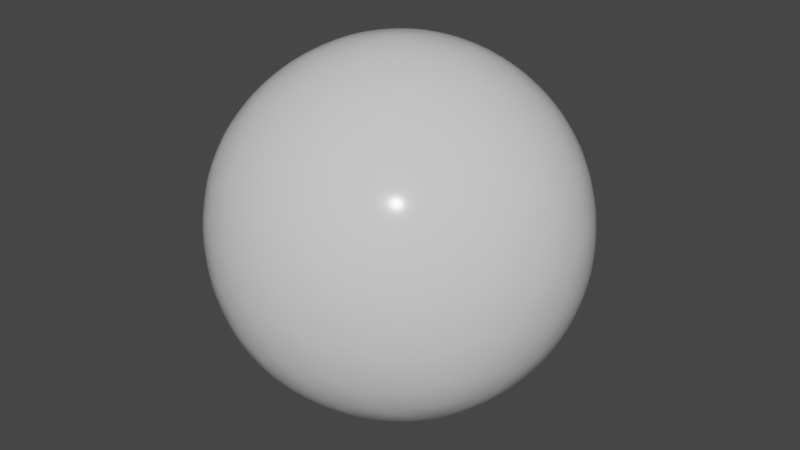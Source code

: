 # Source: BowlingBall.blend  (saved by Blender 2.80.75; exported with 4.5.12 LTS)
import bpy
from mathutils import Matrix  # noqa: F401  (used for matrix-valued properties, if any)

bpy.ops.wm.read_factory_settings(use_empty=True)
scene = bpy.context.scene
scene.name = 'Scene'

# ---- collections
col_collection = bpy.data.collections.new('Collection'); scene.collection.children.link(col_collection)

# ---- materials (node trees are filled in below, after node groups)
mat_material_001 = bpy.data.materials.new('Material.001')
mat_material_001.use_transparent_shadow = False

# ---- material node trees
mat_material_001.use_nodes = True; mat_material_001.node_tree.nodes.clear()
_N = mat_material_001.node_tree.nodes; _L = mat_material_001.node_tree.links
n0 = _N.new('ShaderNodeOutputMaterial'); n0.name = 'Material Output'; n0.location = (300, 300)
n1 = _N.new('ShaderNodeBsdfPrincipled'); n1.name = 'Principled BSDF'; n1.location = (10, 300)
n1.distribution = 'GGX'
n1.subsurface_method = 'BURLEY'
n1.inputs[2].default_value = 0.15
n1.inputs[3].default_value = 1.45
n1.inputs[27].default_value = (0.0, 0.0, 0.0, 1.0)
n1.inputs[28].default_value = 1.0
_L.new(n1.outputs[0], n0.inputs[0])
n0.is_active_output = True

# ---- world
world_world = bpy.data.worlds.new('World'); scene.world = world_world
world_world.use_nodes = True; world_world.node_tree.nodes.clear()
_N = world_world.node_tree.nodes; _L = world_world.node_tree.links
n0 = _N.new('ShaderNodeOutputWorld'); n0.name = 'World Output'; n0.location = (300, 300)
n1 = _N.new('ShaderNodeBackground'); n1.name = 'Background'; n1.location = (10, 300)
n1.inputs[0].default_value = (0.05088, 0.05088, 0.05088, 1.0)
_L.new(n1.outputs[0], n0.inputs[0])
n0.is_active_output = True
world_world.color = (0.05088, 0.05088, 0.05088)
world_world.use_sun_shadow = False
world_world.sun_shadow_jitter_overblur = 0.0

# ---- meshes
me_icosphere = bpy.data.meshes.new('Icosphere')
me_icosphere.from_pydata([(-9.994e-05, 0.0003076, -0.1048), (0.07416, -0.05354, -0.04563), (-0.02853, -0.08691, -0.04563), (-0.09761, 5.466e-05, -0.04876), (-0.03136, 0.09652, -0.05102), (0.07894, 0.05742, -0.04876), (0.02892, -0.08902, 0.04716), (-0.07897, -0.05731, 0.04883), (-0.08446, 0.06104, 0.05201), (0.03245, 0.09902, 0.05201), (0.09758, 5.469e-05, 0.04883), (7.486e-05, -0.0002304, 0.1136), (-0.02404, -0.07306, -0.06717), (-0.01687, -0.05106, -0.08732), (-0.008184, -0.02443, -0.1003), (0.02098, -0.01496, -0.1003), (0.04366, -0.03139, -0.08732), (0.06239, -0.04498, -0.06717), (0.05409, -0.06903, -0.0509), (0.02656, -0.08175, -0.05312), (-0.003183, -0.08764, -0.0509), (0.08706, 0.03182, -0.05373), (0.08939, 0.0002959, -0.05512), (0.0841, -0.0302, -0.0518), (0.02137, 0.01586, -0.1021), (0.04529, 0.03316, -0.09058), (0.06574, 0.04792, -0.07087), (-0.08135, 0.0001286, -0.07087), (-0.05613, 0.0002068, -0.09058), (-0.02662, 0.0002696, -0.1021), (-0.05028, -0.07387, -0.0518), (-0.07249, -0.0523, -0.05512), (-0.08914, -0.02543, -0.05373), (-0.02596, 0.0799, -0.07347), (-0.01774, 0.05461, -0.09278), (-0.00835, 0.0257, -0.1032), (-0.0917, 0.02634, -0.05545), (-0.07688, 0.05577, -0.05883), (-0.05461, 0.08077, -0.05686), (-0.003289, 0.09744, -0.05686), (0.02941, 0.09031, -0.05883), (0.05871, 0.07521, -0.05545), (0.1025, -0.01565, 0.02703), (0.09996, -0.03221, 0.0001922), (0.08907, -0.0455, -0.02577), (0.0939, 0.04838, -0.02737), (0.1038, 0.03377, 3.553e-05), (0.1044, 0.01616, 0.02744), (0.016, -0.09887, 0.02633), (-0.0001406, -0.1026, 0.0002811), (-0.01607, -0.09757, -0.02547), (0.07036, -0.06949, -0.02547), (0.06039, -0.08288, 0.0002811), (0.04517, -0.08939, 0.02633), (-0.09393, -0.04827, 0.02744), (-0.1038, -0.03366, 3.552e-05), (-0.1044, -0.01605, -0.02737), (-0.04531, -0.08916, -0.02577), (-0.06193, -0.08481, 0.0001923), (-0.07371, -0.0729, 0.02703), (-0.08029, 0.07936, 0.02911), (-0.06834, 0.09384, -0.0002598), (-0.05014, 0.09926, -0.02915), (-0.1063, 0.01634, -0.02796), (-0.1079, 0.03486, -0.0001401), (-0.09936, 0.05084, 0.0288), (0.0505, 0.09953, 0.0288), (0.06678, 0.09161, -0.0001401), (0.0764, 0.0757, -0.02796), (-0.01778, 0.1098, -0.02915), (0.0001299, 0.1161, -0.0002598), (0.01831, 0.1114, 0.02911), (0.08964, -0.02565, 0.05429), (0.07332, -0.05312, 0.0562), (0.05103, -0.07542, 0.05323), (0.003043, -0.09101, 0.05323), (-0.0281, -0.08607, 0.0562), (-0.05745, -0.07344, 0.05429), (-0.09031, -0.03288, 0.05578), (-0.09648, -0.0002156, 0.05953), (-0.09381, 0.03378, 0.05783), (-0.0626, 0.07994, 0.05895), (-0.03097, 0.09531, 0.06194), (0.003657, 0.1015, 0.05895), (0.05604, 0.08247, 0.05783), (0.07818, 0.05653, 0.05953), (0.09239, 0.02648, 0.05578), (0.008697, -0.02677, 0.108), (0.01771, -0.0545, 0.09285), (0.02479, -0.07629, 0.07032), (0.08315, -2.183e-05, 0.07255), (0.05879, -0.0001086, 0.095), (0.02843, -0.000183, 0.1092), (-0.02289, -0.01686, 0.1092), (-0.0475, -0.03464, 0.095), (-0.06726, -0.04889, 0.07255), (-0.02331, 0.01669, 0.1113), (-0.04941, 0.0356, 0.09883), (-0.0712, 0.0514, 0.07668), (0.009047, 0.0272, 0.1113), (0.01905, 0.05784, 0.09883), (0.02739, 0.08344, 0.07668), (0.04145, 0.02978, 0.1021), (0.07205, 0.02948, 0.08152), (0.05166, 0.06028, 0.08321), (-0.01602, 0.0493, 0.1043), (-0.05104, -0.0002665, 0.1021), (-0.07723, 0.0184, 0.08321), (-0.07562, -0.0185, 0.08152), (-0.01526, -0.04702, 0.0988), (-0.0395, -0.06408, 0.07899), (-0.005735, -0.07405, 0.07809), (0.03998, -0.02907, 0.0988), (0.04816, -0.05653, 0.07809), (0.06962, -0.02863, 0.07899), (0.09599, 0.04728, 0.03072), (0.09011, 0.06537, -5.422e-05), (0.07637, 0.07804, 0.03129), (-0.01614, 0.1117, 0.03228), (-0.05259, 0.09984, 0.03228), (-0.1077, 0.01825, 0.03129), (-0.1113, -8.349e-05, -5.415e-05), (-0.1054, -0.01817, 0.03072), (-0.04738, -0.0897, 0.0294), (-0.03221, -0.09837, 0.0002469), (-0.01456, -0.0991, 0.02912), (0.07003, -0.07162, 0.02912), (0.08388, -0.06065, 0.0002468), (0.09106, -0.04472, 0.0294), (0.03573, 0.1093, -0.0002119), (0.05051, 0.09579, -0.03129), (0.01589, 0.1085, -0.03177), (-0.09317, 0.06744, -0.0002119), (-0.0766, 0.07841, -0.03177), (-0.09716, 0.04781, -0.03129), (-0.08663, -0.06271, 0.0001201), (-0.09228, -0.04533, -0.02946), (-0.07054, -0.07196, -0.02882), (0.03159, -0.09722, 0.0002926), (0.01394, -0.09652, -0.02788), (0.04546, -0.08628, -0.02788), (0.1069, 0.0001848, 0.0001201), (0.09937, -0.01675, -0.02882), (0.1013, 0.01757, -0.02946), (0.03946, 0.06419, -0.07892), (0.01485, 0.04598, -0.09633), (0.005842, 0.076, -0.07997), (-0.0494, 0.05805, -0.07997), (-0.03904, 0.02847, -0.09633), (-0.06965, 0.02874, -0.07892), (-0.06758, -0.02754, -0.07636), (-0.03794, -0.02715, -0.0933), (-0.04656, -0.05421, -0.07489), (0.07086, 0.01744, -0.07636), (0.06953, -0.01649, -0.07489), (0.04665, 0.0003355, -0.0933), (0.005225, -0.06971, -0.0735), (0.01405, -0.04323, -0.09156), (0.03675, -0.05947, -0.0735), (0.002064, 0.04454, 0.04351), (-0.002351, 0.04786, 0.04025), (-0.008461, 0.04661, 0.04111), (-0.01025, 0.04212, 0.04514), (-0.005826, 0.0388, 0.04838), (0.0002645, 0.04006, 0.04752), (-0.02623, 0.04011, 0.04024), (-0.02785, 0.03482, 0.0435), (-0.02376, 0.03226, 0.04752), (-0.0181, 0.03482, 0.04838), (-0.01646, 0.0401, 0.04514), (-0.02055, 0.04269, 0.0411), (-0.01584, 0.059, -0.003344), (-0.02187, 0.05705, -0.003344), (-0.02489, 0.05631, 0.002031), (-0.02203, 0.05748, 0.00745), (-0.01596, 0.05945, 0.00745), (-0.01296, 0.06018, 0.002031), (-0.001468, 0.09132, 0.07338), (-0.002517, 0.08672, 0.07418), (-0.01726, 0.08805, 0.07558), (-0.01437, 0.08429, 0.07584), (-0.02195, 0.07655, 0.08614), (-0.01784, 0.07558, 0.08366), (-0.01045, 0.06787, 0.09437), (-0.009256, 0.06915, 0.08996), (0.00529, 0.07112, 0.09217), (0.002556, 0.07159, 0.08829), (0.006046, 0.08027, 0.0805), (0.00995, 0.08272, 0.08181), (-0.05667, 0.06108, 0.08181), (-0.05207, 0.06139, 0.0805), (-0.04608, 0.05445, 0.09216), (-0.04414, 0.05642, 0.08828), (-0.03144, 0.06105, 0.09436), (-0.03316, 0.06139, 0.08995), (-0.02723, 0.07484, 0.08614), (-0.02998, 0.07163, 0.08366), (-0.03778, 0.08139, 0.07557), (-0.03792, 0.07664, 0.07584), (-0.04894, 0.07164, 0.07417), (-0.0525, 0.07475, 0.07337), (-0.04314, 0.1062, -0.01426), (-0.04045, 0.1046, -0.01061), (-0.05096, 0.1042, -0.0003196), (-0.04632, 0.1032, -0.0001879), (-0.04354, 0.1073, 0.01371), (-0.04077, 0.1055, 0.01032), (-0.02782, 0.1124, 0.01371), (-0.029, 0.1093, 0.01032), (-0.02004, 0.1143, -0.0003196), (-0.02317, 0.1107, -0.0001879), (-0.02876, 0.1084, -0.01061), (-0.02752, 0.1113, -0.01426)], [], [(0, 15, 14), (1, 17, 23), (0, 14, 29), (0, 29, 35), (0, 35, 24), (1, 23, 44), (2, 20, 50), (3, 32, 56), (4, 38, 62), (5, 41, 68), (1, 44, 51), (2, 50, 57), (3, 56, 63), (4, 62, 69), (5, 68, 45), (6, 74, 89), (7, 77, 95), (8, 80, 98), (9, 83, 101), (10, 86, 90), (92, 99, 11), (91, 102, 92), (90, 103, 91), (92, 102, 99), (102, 100, 99), (91, 103, 102), (103, 104, 102), (102, 104, 100), (104, 101, 100), (90, 86, 103), (86, 85, 103), (103, 85, 104), (85, 84, 104), (104, 84, 101), (84, 9, 101), (99, 96, 11), (100, 105, 99), (186, 187, 159, 164), (99, 105, 96), (105, 97, 96), (180, 182, 162, 161), (199, 190, 166, 165), (211, 202, 172, 171), (194, 196, 169, 168), (184, 186, 164, 163), (182, 184, 163, 162), (190, 192, 167, 166), (202, 204, 173, 172), (192, 194, 168, 167), (81, 8, 98), (96, 93, 11), (97, 106, 96), (98, 107, 97), (96, 106, 93), (106, 94, 93), (97, 107, 106), (107, 108, 106), (106, 108, 94), (108, 95, 94), (98, 80, 107), (80, 79, 107), (107, 79, 108), (79, 78, 108), (108, 78, 95), (78, 7, 95), (93, 87, 11), (94, 109, 93), (95, 110, 94), (93, 109, 87), (109, 88, 87), (94, 110, 109), (110, 111, 109), (109, 111, 88), (111, 89, 88), (95, 77, 110), (77, 76, 110), (110, 76, 111), (76, 75, 111), (111, 75, 89), (75, 6, 89), (87, 92, 11), (88, 112, 87), (89, 113, 88), (87, 112, 92), (112, 91, 92), (88, 113, 112), (113, 114, 112), (112, 114, 91), (114, 90, 91), (89, 74, 113), (74, 73, 113), (113, 73, 114), (73, 72, 114), (114, 72, 90), (72, 10, 90), (47, 86, 10), (46, 115, 47), (45, 116, 46), (47, 115, 86), (115, 85, 86), (46, 116, 115), (116, 117, 115), (115, 117, 85), (117, 84, 85), (45, 68, 116), (68, 67, 116), (116, 67, 117), (67, 66, 117), (117, 66, 84), (66, 9, 84), (71, 83, 9), (70, 118, 71), (210, 211, 171, 176), (71, 118, 83), (118, 82, 83), (204, 206, 174, 173), (118, 119, 82), (119, 81, 82), (208, 210, 176, 175), (206, 208, 175, 174), (61, 60, 119), (119, 60, 81), (60, 8, 81), (65, 80, 8), (64, 120, 65), (63, 121, 64), (65, 120, 80), (120, 79, 80), (64, 121, 120), (121, 122, 120), (120, 122, 79), (122, 78, 79), (63, 56, 121), (56, 55, 121), (121, 55, 122), (55, 54, 122), (122, 54, 78), (54, 7, 78), (59, 77, 7), (58, 123, 59), (57, 124, 58), (59, 123, 77), (123, 76, 77), (58, 124, 123), (124, 125, 123), (123, 125, 76), (125, 75, 76), (57, 50, 124), (50, 49, 124), (124, 49, 125), (49, 48, 125), (125, 48, 75), (48, 6, 75), (53, 74, 6), (52, 126, 53), (51, 127, 52), (53, 126, 74), (126, 73, 74), (52, 127, 126), (127, 128, 126), (126, 128, 73), (128, 72, 73), (51, 44, 127), (44, 43, 127), (127, 43, 128), (43, 42, 128), (128, 42, 72), (42, 10, 72), (66, 71, 9), (67, 129, 66), (68, 130, 67), (66, 129, 71), (129, 70, 71), (67, 130, 129), (130, 131, 129), (129, 131, 70), (131, 69, 70), (68, 41, 130), (41, 40, 130), (130, 40, 131), (40, 39, 131), (131, 39, 69), (39, 4, 69), (60, 65, 8), (61, 132, 60), (62, 133, 61), (60, 132, 65), (132, 64, 65), (61, 133, 132), (133, 134, 132), (132, 134, 64), (134, 63, 64), (62, 38, 133), (38, 37, 133), (133, 37, 134), (37, 36, 134), (134, 36, 63), (36, 3, 63), (54, 59, 7), (55, 135, 54), (56, 136, 55), (54, 135, 59), (135, 58, 59), (55, 136, 135), (136, 137, 135), (135, 137, 58), (137, 57, 58), (56, 32, 136), (32, 31, 136), (136, 31, 137), (31, 30, 137), (137, 30, 57), (30, 2, 57), (48, 53, 6), (49, 138, 48), (50, 139, 49), (48, 138, 53), (138, 52, 53), (49, 139, 138), (139, 140, 138), (138, 140, 52), (140, 51, 52), (50, 20, 139), (20, 19, 139), (139, 19, 140), (19, 18, 140), (140, 18, 51), (18, 1, 51), (42, 47, 10), (43, 141, 42), (44, 142, 43), (42, 141, 47), (141, 46, 47), (43, 142, 141), (142, 143, 141), (141, 143, 46), (143, 45, 46), (44, 23, 142), (23, 22, 142), (142, 22, 143), (22, 21, 143), (143, 21, 45), (21, 5, 45), (26, 41, 5), (25, 144, 26), (24, 145, 25), (26, 144, 41), (144, 40, 41), (25, 145, 144), (145, 146, 144), (144, 146, 40), (146, 39, 40), (24, 35, 145), (35, 34, 145), (145, 34, 146), (34, 33, 146), (146, 33, 39), (33, 4, 39), (33, 38, 4), (34, 147, 33), (35, 148, 34), (33, 147, 38), (147, 37, 38), (34, 148, 147), (148, 149, 147), (147, 149, 37), (149, 36, 37), (35, 29, 148), (29, 28, 148), (148, 28, 149), (28, 27, 149), (149, 27, 36), (27, 3, 36), (27, 32, 3), (28, 150, 27), (29, 151, 28), (27, 150, 32), (150, 31, 32), (28, 151, 150), (151, 152, 150), (150, 152, 31), (152, 30, 31), (29, 14, 151), (14, 13, 151), (151, 13, 152), (13, 12, 152), (152, 12, 30), (12, 2, 30), (21, 26, 5), (22, 153, 21), (23, 154, 22), (21, 153, 26), (153, 25, 26), (22, 154, 153), (154, 155, 153), (153, 155, 25), (155, 24, 25), (23, 17, 154), (17, 16, 154), (154, 16, 155), (16, 15, 155), (155, 15, 24), (15, 0, 24), (12, 20, 2), (13, 156, 12), (14, 157, 13), (12, 156, 20), (156, 19, 20), (13, 157, 156), (157, 158, 156), (156, 158, 19), (158, 18, 19), (14, 15, 157), (15, 16, 157), (157, 16, 158), (16, 17, 158), (158, 17, 18), (17, 1, 18), (82, 81, 200, 197), (183, 181, 195, 193, 105), (198, 199, 165, 170), (178, 180, 161, 160), (160, 161, 162, 163, 164, 159), (166, 167, 168, 169, 170, 165), (172, 173, 174, 175, 176, 171), (100, 185, 183, 105), (69, 62, 201, 212), (101, 188, 185, 100), (62, 61, 203, 201), (189, 200, 81, 98), (205, 203, 61, 119), (191, 189, 98, 97), (101, 83, 177, 188), (207, 205, 119, 118), (105, 193, 191, 97), (83, 82, 179, 177), (70, 209, 207, 118), (196, 198, 170, 169), (181, 179, 82, 197, 195), (69, 212, 209, 70), (188, 177, 178, 187), (177, 179, 180, 178), (179, 181, 182, 180), (181, 183, 184, 182), (183, 185, 186, 184), (185, 188, 187, 186), (200, 189, 190, 199), (189, 191, 192, 190), (191, 193, 194, 192), (193, 195, 196, 194), (195, 197, 198, 196), (197, 200, 199, 198), (212, 201, 202, 211), (201, 203, 204, 202), (203, 205, 206, 204), (205, 207, 208, 206), (207, 209, 210, 208), (209, 212, 211, 210), (187, 178, 160, 159)])
me_icosphere.polygons.foreach_set('use_smooth', [True] * 359)
_uv = me_icosphere.uv_layers.new(name='UVMap')
_uv.uv.foreach_set('vector', [0.8182, 0.0, 0.7955, 0.03937, 0.8409, 0.03937, 0.7273, 0.1575, 0.7045, 0.1181, 0.6818, 0.1575, 0.09091, 0.0, 0.06818, 0.03937, 0.1136, 0.03937, 0.2727, 0.0, 0.25, 0.03937, 0.2955, 0.03937, 0.4545, 0.0, 0.4318, 0.03937, 0.4773, 0.03937, 0.7273, 0.1575, 0.6818, 0.1575, 0.7045, 0.1968, 0.9091, 0.1575, 0.8636, 0.1575, 0.8864, 0.1968, 0.1818, 0.1575, 0.1364, 0.1575, 0.1591, 0.1968, 0.3636, 0.1575, 0.3182, 0.1575, 0.3409, 0.1968, 0.5455, 0.1575, 0.5, 0.1575, 0.5227, 0.1968, 0.7273, 0.1575, 0.7045, 0.1968, 0.75, 0.1968, 0.9091, 0.1575, 0.8864, 0.1968, 0.9318, 0.1968, 0.1818, 0.1575, 0.1591, 0.1968, 0.2045, 0.1968, 0.3636, 0.1575, 0.3409, 0.1968, 0.3864, 0.1968, 0.5455, 0.1575, 0.5227, 0.1968, 0.5682, 0.1968, 0.8182, 0.3149, 0.7727, 0.3149, 0.7955, 0.3543, 1.0, 0.3149, 0.9545, 0.3149, 0.9773, 0.3543, 0.2727, 0.3149, 0.2273, 0.3149, 0.25, 0.3543, 0.4545, 0.3149, 0.4091, 0.3149, 0.4318, 0.3543, 0.6364, 0.3149, 0.5909, 0.3149, 0.6136, 0.3543, 0.5682, 0.433, 0.5227, 0.433, 0.5455, 0.4724, 0.5909, 0.3937, 0.5455, 0.3937, 0.5682, 0.433, 0.6136, 0.3543, 0.5682, 0.3543, 0.5909, 0.3937, 0.5682, 0.433, 0.5455, 0.3937, 0.5227, 0.433, 0.5455, 0.3937, 0.5, 0.3937, 0.5227, 0.433, 0.5909, 0.3937, 0.5682, 0.3543, 0.5455, 0.3937, 0.5682, 0.3543, 0.5227, 0.3543, 0.5455, 0.3937, 0.5455, 0.3937, 0.5227, 0.3543, 0.5, 0.3937, 0.5227, 0.3543, 0.4773, 0.3543, 0.5, 0.3937, 0.6136, 0.3543, 0.5909, 0.3149, 0.5682, 0.3543, 0.5909, 0.3149, 0.5455, 0.3149, 0.5682, 0.3543, 0.5682, 0.3543, 0.5455, 0.3149, 0.5227, 0.3543, 0.5455, 0.3149, 0.5, 0.3149, 0.5227, 0.3543, 0.5227, 0.3543, 0.5, 0.3149, 0.4773, 0.3543, 0.5, 0.3149, 0.4545, 0.3149, 0.4773, 0.3543, 0.3864, 0.433, 0.3409, 0.433, 0.3636, 0.4724, 0.4091, 0.3937, 0.3636, 0.3937, 0.3864, 0.433, 0.3942, 0.3678, 0.4029, 0.3543, 0.4029, 0.3543, 0.3942, 0.3678, 0.3864, 0.433, 0.3636, 0.3937, 0.3409, 0.433, 0.3636, 0.3937, 0.3182, 0.3937, 0.3409, 0.433, 0.3786, 0.3408, 0.3713, 0.3543, 0.3713, 0.3543, 0.3786, 0.3408, 0.3326, 0.3399, 0.3243, 0.3543, 0.3243, 0.3543, 0.3326, 0.3399, 0.3719, 0.2218, 0.3553, 0.2218, 0.3553, 0.2218, 0.3719, 0.2218, 0.3484, 0.3673, 0.3559, 0.3543, 0.3559, 0.3543, 0.3484, 0.3673, 0.3788, 0.3673, 0.3942, 0.3678, 0.3942, 0.3678, 0.3788, 0.3673, 0.3713, 0.3543, 0.3788, 0.3673, 0.3788, 0.3673, 0.3713, 0.3543, 0.3243, 0.3543, 0.3331, 0.3678, 0.3331, 0.3678, 0.3243, 0.3543, 0.3553, 0.2218, 0.348, 0.2362, 0.348, 0.2362, 0.3553, 0.2218, 0.3331, 0.3678, 0.3484, 0.3673, 0.3484, 0.3673, 0.3331, 0.3678, 0.3182, 0.3149, 0.2727, 0.3149, 0.2955, 0.3543, 0.2045, 0.433, 0.1591, 0.433, 0.1818, 0.4724, 0.2273, 0.3937, 0.1818, 0.3937, 0.2045, 0.433, 0.25, 0.3543, 0.2045, 0.3543, 0.2273, 0.3937, 0.2045, 0.433, 0.1818, 0.3937, 0.1591, 0.433, 0.1818, 0.3937, 0.1364, 0.3937, 0.1591, 0.433, 0.2273, 0.3937, 0.2045, 0.3543, 0.1818, 0.3937, 0.2045, 0.3543, 0.1591, 0.3543, 0.1818, 0.3937, 0.1818, 0.3937, 0.1591, 0.3543, 0.1364, 0.3937, 0.1591, 0.3543, 0.1136, 0.3543, 0.1364, 0.3937, 0.25, 0.3543, 0.2273, 0.3149, 0.2045, 0.3543, 0.2273, 0.3149, 0.1818, 0.3149, 0.2045, 0.3543, 0.2045, 0.3543, 0.1818, 0.3149, 0.1591, 0.3543, 0.1818, 0.3149, 0.1364, 0.3149, 0.1591, 0.3543, 0.1591, 0.3543, 0.1364, 0.3149, 0.1136, 0.3543, 0.1364, 0.3149, 0.09091, 0.3149, 0.1136, 0.3543, 0.9318, 0.433, 0.8864, 0.433, 0.9091, 0.4724, 0.9545, 0.3937, 0.9091, 0.3937, 0.9318, 0.433, 0.9773, 0.3543, 0.9318, 0.3543, 0.9545, 0.3937, 0.9318, 0.433, 0.9091, 0.3937, 0.8864, 0.433, 0.9091, 0.3937, 0.8636, 0.3937, 0.8864, 0.433, 0.9545, 0.3937, 0.9318, 0.3543, 0.9091, 0.3937, 0.9318, 0.3543, 0.8864, 0.3543, 0.9091, 0.3937, 0.9091, 0.3937, 0.8864, 0.3543, 0.8636, 0.3937, 0.8864, 0.3543, 0.8409, 0.3543, 0.8636, 0.3937, 0.9773, 0.3543, 0.9545, 0.3149, 0.9318, 0.3543, 0.9545, 0.3149, 0.9091, 0.3149, 0.9318, 0.3543, 0.9318, 0.3543, 0.9091, 0.3149, 0.8864, 0.3543, 0.9091, 0.3149, 0.8636, 0.3149, 0.8864, 0.3543, 0.8864, 0.3543, 0.8636, 0.3149, 0.8409, 0.3543, 0.8636, 0.3149, 0.8182, 0.3149, 0.8409, 0.3543, 0.75, 0.433, 0.7045, 0.433, 0.7273, 0.4724, 0.7727, 0.3937, 0.7273, 0.3937, 0.75, 0.433, 0.7955, 0.3543, 0.75, 0.3543, 0.7727, 0.3937, 0.75, 0.433, 0.7273, 0.3937, 0.7045, 0.433, 0.7273, 0.3937, 0.6818, 0.3937, 0.7045, 0.433, 0.7727, 0.3937, 0.75, 0.3543, 0.7273, 0.3937, 0.75, 0.3543, 0.7045, 0.3543, 0.7273, 0.3937, 0.7273, 0.3937, 0.7045, 0.3543, 0.6818, 0.3937, 0.7045, 0.3543, 0.6591, 0.3543, 0.6818, 0.3937, 0.7955, 0.3543, 0.7727, 0.3149, 0.75, 0.3543, 0.7727, 0.3149, 0.7273, 0.3149, 0.75, 0.3543, 0.75, 0.3543, 0.7273, 0.3149, 0.7045, 0.3543, 0.7273, 0.3149, 0.6818, 0.3149, 0.7045, 0.3543, 0.7045, 0.3543, 0.6818, 0.3149, 0.6591, 0.3543, 0.6818, 0.3149, 0.6364, 0.3149, 0.6591, 0.3543, 0.6136, 0.2756, 0.5909, 0.3149, 0.6364, 0.3149, 0.5909, 0.2362, 0.5682, 0.2756, 0.6136, 0.2756, 0.5682, 0.1968, 0.5455, 0.2362, 0.5909, 0.2362, 0.6136, 0.2756, 0.5682, 0.2756, 0.5909, 0.3149, 0.5682, 0.2756, 0.5455, 0.3149, 0.5909, 0.3149, 0.5909, 0.2362, 0.5455, 0.2362, 0.5682, 0.2756, 0.5455, 0.2362, 0.5227, 0.2756, 0.5682, 0.2756, 0.5682, 0.2756, 0.5227, 0.2756, 0.5455, 0.3149, 0.5227, 0.2756, 0.5, 0.3149, 0.5455, 0.3149, 0.5682, 0.1968, 0.5227, 0.1968, 0.5455, 0.2362, 0.5227, 0.1968, 0.5, 0.2362, 0.5455, 0.2362, 0.5455, 0.2362, 0.5, 0.2362, 0.5227, 0.2756, 0.5, 0.2362, 0.4773, 0.2756, 0.5227, 0.2756, 0.5227, 0.2756, 0.4773, 0.2756, 0.5, 0.3149, 0.4773, 0.2756, 0.4545, 0.3149, 0.5, 0.3149, 0.4318, 0.2756, 0.4091, 0.3149, 0.4545, 0.3149, 0.4091, 0.2362, 0.3864, 0.2756, 0.4318, 0.2756, 0.3792, 0.2362, 0.3719, 0.2218, 0.3719, 0.2218, 0.3792, 0.2362, 0.4318, 0.2756, 0.3864, 0.2756, 0.4091, 0.3149, 0.3864, 0.2756, 0.3636, 0.3149, 0.4091, 0.3149, 0.348, 0.2362, 0.3561, 0.2492, 0.3561, 0.2492, 0.348, 0.2362, 0.3864, 0.2756, 0.3409, 0.2756, 0.3636, 0.3149, 0.3409, 0.2756, 0.3182, 0.3149, 0.3636, 0.3149, 0.3712, 0.2492, 0.3792, 0.2362, 0.3792, 0.2362, 0.3712, 0.2492, 0.3561, 0.2492, 0.3712, 0.2492, 0.3712, 0.2492, 0.3561, 0.2492, 0.3182, 0.2362, 0.2955, 0.2756, 0.3409, 0.2756, 0.3409, 0.2756, 0.2955, 0.2756, 0.3182, 0.3149, 0.2955, 0.2756, 0.2727, 0.3149, 0.3182, 0.3149, 0.25, 0.2756, 0.2273, 0.3149, 0.2727, 0.3149, 0.2273, 0.2362, 0.2045, 0.2756, 0.25, 0.2756, 0.2045, 0.1968, 0.1818, 0.2362, 0.2273, 0.2362, 0.25, 0.2756, 0.2045, 0.2756, 0.2273, 0.3149, 0.2045, 0.2756, 0.1818, 0.3149, 0.2273, 0.3149, 0.2273, 0.2362, 0.1818, 0.2362, 0.2045, 0.2756, 0.1818, 0.2362, 0.1591, 0.2756, 0.2045, 0.2756, 0.2045, 0.2756, 0.1591, 0.2756, 0.1818, 0.3149, 0.1591, 0.2756, 0.1364, 0.3149, 0.1818, 0.3149, 0.2045, 0.1968, 0.1591, 0.1968, 0.1818, 0.2362, 0.1591, 0.1968, 0.1364, 0.2362, 0.1818, 0.2362, 0.1818, 0.2362, 0.1364, 0.2362, 0.1591, 0.2756, 0.1364, 0.2362, 0.1136, 0.2756, 0.1591, 0.2756, 0.1591, 0.2756, 0.1136, 0.2756, 0.1364, 0.3149, 0.1136, 0.2756, 0.09091, 0.3149, 0.1364, 0.3149, 0.9773, 0.2756, 0.9545, 0.3149, 1.0, 0.3149, 0.9545, 0.2362, 0.9318, 0.2756, 0.9773, 0.2756, 0.9318, 0.1968, 0.9091, 0.2362, 0.9545, 0.2362, 0.9773, 0.2756, 0.9318, 0.2756, 0.9545, 0.3149, 0.9318, 0.2756, 0.9091, 0.3149, 0.9545, 0.3149, 0.9545, 0.2362, 0.9091, 0.2362, 0.9318, 0.2756, 0.9091, 0.2362, 0.8864, 0.2756, 0.9318, 0.2756, 0.9318, 0.2756, 0.8864, 0.2756, 0.9091, 0.3149, 0.8864, 0.2756, 0.8636, 0.3149, 0.9091, 0.3149, 0.9318, 0.1968, 0.8864, 0.1968, 0.9091, 0.2362, 0.8864, 0.1968, 0.8636, 0.2362, 0.9091, 0.2362, 0.9091, 0.2362, 0.8636, 0.2362, 0.8864, 0.2756, 0.8636, 0.2362, 0.8409, 0.2756, 0.8864, 0.2756, 0.8864, 0.2756, 0.8409, 0.2756, 0.8636, 0.3149, 0.8409, 0.2756, 0.8182, 0.3149, 0.8636, 0.3149, 0.7955, 0.2756, 0.7727, 0.3149, 0.8182, 0.3149, 0.7727, 0.2362, 0.75, 0.2756, 0.7955, 0.2756, 0.75, 0.1968, 0.7273, 0.2362, 0.7727, 0.2362, 0.7955, 0.2756, 0.75, 0.2756, 0.7727, 0.3149, 0.75, 0.2756, 0.7273, 0.3149, 0.7727, 0.3149, 0.7727, 0.2362, 0.7273, 0.2362, 0.75, 0.2756, 0.7273, 0.2362, 0.7045, 0.2756, 0.75, 0.2756, 0.75, 0.2756, 0.7045, 0.2756, 0.7273, 0.3149, 0.7045, 0.2756, 0.6818, 0.3149, 0.7273, 0.3149, 0.75, 0.1968, 0.7045, 0.1968, 0.7273, 0.2362, 0.7045, 0.1968, 0.6818, 0.2362, 0.7273, 0.2362, 0.7273, 0.2362, 0.6818, 0.2362, 0.7045, 0.2756, 0.6818, 0.2362, 0.6591, 0.2756, 0.7045, 0.2756, 0.7045, 0.2756, 0.6591, 0.2756, 0.6818, 0.3149, 0.6591, 0.2756, 0.6364, 0.3149, 0.6818, 0.3149, 0.4773, 0.2756, 0.4318, 0.2756, 0.4545, 0.3149, 0.5, 0.2362, 0.4545, 0.2362, 0.4773, 0.2756, 0.5227, 0.1968, 0.4773, 0.1968, 0.5, 0.2362, 0.4773, 0.2756, 0.4545, 0.2362, 0.4318, 0.2756, 0.4545, 0.2362, 0.4091, 0.2362, 0.4318, 0.2756, 0.5, 0.2362, 0.4773, 0.1968, 0.4545, 0.2362, 0.4773, 0.1968, 0.4318, 0.1968, 0.4545, 0.2362, 0.4545, 0.2362, 0.4318, 0.1968, 0.4091, 0.2362, 0.4318, 0.1968, 0.3864, 0.1968, 0.4091, 0.2362, 0.5227, 0.1968, 0.5, 0.1575, 0.4773, 0.1968, 0.5, 0.1575, 0.4545, 0.1575, 0.4773, 0.1968, 0.4773, 0.1968, 0.4545, 0.1575, 0.4318, 0.1968, 0.4545, 0.1575, 0.4091, 0.1575, 0.4318, 0.1968, 0.4318, 0.1968, 0.4091, 0.1575, 0.3864, 0.1968, 0.4091, 0.1575, 0.3636, 0.1575, 0.3864, 0.1968, 0.2955, 0.2756, 0.25, 0.2756, 0.2727, 0.3149, 0.3182, 0.2362, 0.2727, 0.2362, 0.2955, 0.2756, 0.3409, 0.1968, 0.2955, 0.1968, 0.3182, 0.2362, 0.2955, 0.2756, 0.2727, 0.2362, 0.25, 0.2756, 0.2727, 0.2362, 0.2273, 0.2362, 0.25, 0.2756, 0.3182, 0.2362, 0.2955, 0.1968, 0.2727, 0.2362, 0.2955, 0.1968, 0.25, 0.1968, 0.2727, 0.2362, 0.2727, 0.2362, 0.25, 0.1968, 0.2273, 0.2362, 0.25, 0.1968, 0.2045, 0.1968, 0.2273, 0.2362, 0.3409, 0.1968, 0.3182, 0.1575, 0.2955, 0.1968, 0.3182, 0.1575, 0.2727, 0.1575, 0.2955, 0.1968, 0.2955, 0.1968, 0.2727, 0.1575, 0.25, 0.1968, 0.2727, 0.1575, 0.2273, 0.1575, 0.25, 0.1968, 0.25, 0.1968, 0.2273, 0.1575, 0.2045, 0.1968, 0.2273, 0.1575, 0.1818, 0.1575, 0.2045, 0.1968, 0.1136, 0.2756, 0.06818, 0.2756, 0.09091, 0.3149, 0.1364, 0.2362, 0.09091, 0.2362, 0.1136, 0.2756, 0.1591, 0.1968, 0.1136, 0.1968, 0.1364, 0.2362, 0.1136, 0.2756, 0.09091, 0.2362, 0.06818, 0.2756, 0.09091, 0.2362, 0.04545, 0.2362, 0.06818, 0.2756, 0.1364, 0.2362, 0.1136, 0.1968, 0.09091, 0.2362, 0.1136, 0.1968, 0.06818, 0.1968, 0.09091, 0.2362, 0.09091, 0.2362, 0.06818, 0.1968, 0.04545, 0.2362, 0.06818, 0.1968, 0.02273, 0.1968, 0.04545, 0.2362, 0.1591, 0.1968, 0.1364, 0.1575, 0.1136, 0.1968, 0.1364, 0.1575, 0.09091, 0.1575, 0.1136, 0.1968, 0.1136, 0.1968, 0.09091, 0.1575, 0.06818, 0.1968, 0.09091, 0.1575, 0.04545, 0.1575, 0.06818, 0.1968, 0.06818, 0.1968, 0.04545, 0.1575, 0.02273, 0.1968, 0.04545, 0.1575, 0.0, 0.1575, 0.02273, 0.1968, 0.8409, 0.2756, 0.7955, 0.2756, 0.8182, 0.3149, 0.8636, 0.2362, 0.8182, 0.2362, 0.8409, 0.2756, 0.8864, 0.1968, 0.8409, 0.1968, 0.8636, 0.2362, 0.8409, 0.2756, 0.8182, 0.2362, 0.7955, 0.2756, 0.8182, 0.2362, 0.7727, 0.2362, 0.7955, 0.2756, 0.8636, 0.2362, 0.8409, 0.1968, 0.8182, 0.2362, 0.8409, 0.1968, 0.7955, 0.1968, 0.8182, 0.2362, 0.8182, 0.2362, 0.7955, 0.1968, 0.7727, 0.2362, 0.7955, 0.1968, 0.75, 0.1968, 0.7727, 0.2362, 0.8864, 0.1968, 0.8636, 0.1575, 0.8409, 0.1968, 0.8636, 0.1575, 0.8182, 0.1575, 0.8409, 0.1968, 0.8409, 0.1968, 0.8182, 0.1575, 0.7955, 0.1968, 0.8182, 0.1575, 0.7727, 0.1575, 0.7955, 0.1968, 0.7955, 0.1968, 0.7727, 0.1575, 0.75, 0.1968, 0.7727, 0.1575, 0.7273, 0.1575, 0.75, 0.1968, 0.6591, 0.2756, 0.6136, 0.2756, 0.6364, 0.3149, 0.6818, 0.2362, 0.6364, 0.2362, 0.6591, 0.2756, 0.7045, 0.1968, 0.6591, 0.1968, 0.6818, 0.2362, 0.6591, 0.2756, 0.6364, 0.2362, 0.6136, 0.2756, 0.6364, 0.2362, 0.5909, 0.2362, 0.6136, 0.2756, 0.6818, 0.2362, 0.6591, 0.1968, 0.6364, 0.2362, 0.6591, 0.1968, 0.6136, 0.1968, 0.6364, 0.2362, 0.6364, 0.2362, 0.6136, 0.1968, 0.5909, 0.2362, 0.6136, 0.1968, 0.5682, 0.1968, 0.5909, 0.2362, 0.7045, 0.1968, 0.6818, 0.1575, 0.6591, 0.1968, 0.6818, 0.1575, 0.6364, 0.1575, 0.6591, 0.1968, 0.6591, 0.1968, 0.6364, 0.1575, 0.6136, 0.1968, 0.6364, 0.1575, 0.5909, 0.1575, 0.6136, 0.1968, 0.6136, 0.1968, 0.5909, 0.1575, 0.5682, 0.1968, 0.5909, 0.1575, 0.5455, 0.1575, 0.5682, 0.1968, 0.5227, 0.1181, 0.5, 0.1575, 0.5455, 0.1575, 0.5, 0.07873, 0.4773, 0.1181, 0.5227, 0.1181, 0.4773, 0.03937, 0.4545, 0.07873, 0.5, 0.07873, 0.5227, 0.1181, 0.4773, 0.1181, 0.5, 0.1575, 0.4773, 0.1181, 0.4545, 0.1575, 0.5, 0.1575, 0.5, 0.07873, 0.4545, 0.07873, 0.4773, 0.1181, 0.4545, 0.07873, 0.4318, 0.1181, 0.4773, 0.1181, 0.4773, 0.1181, 0.4318, 0.1181, 0.4545, 0.1575, 0.4318, 0.1181, 0.4091, 0.1575, 0.4545, 0.1575, 0.4773, 0.03937, 0.4318, 0.03937, 0.4545, 0.07873, 0.4318, 0.03937, 0.4091, 0.07873, 0.4545, 0.07873, 0.4545, 0.07873, 0.4091, 0.07873, 0.4318, 0.1181, 0.4091, 0.07873, 0.3864, 0.1181, 0.4318, 0.1181, 0.4318, 0.1181, 0.3864, 0.1181, 0.4091, 0.1575, 0.3864, 0.1181, 0.3636, 0.1575, 0.4091, 0.1575, 0.3409, 0.1181, 0.3182, 0.1575, 0.3636, 0.1575, 0.3182, 0.07873, 0.2955, 0.1181, 0.3409, 0.1181, 0.2955, 0.03937, 0.2727, 0.07873, 0.3182, 0.07873, 0.3409, 0.1181, 0.2955, 0.1181, 0.3182, 0.1575, 0.2955, 0.1181, 0.2727, 0.1575, 0.3182, 0.1575, 0.3182, 0.07873, 0.2727, 0.07873, 0.2955, 0.1181, 0.2727, 0.07873, 0.25, 0.1181, 0.2955, 0.1181, 0.2955, 0.1181, 0.25, 0.1181, 0.2727, 0.1575, 0.25, 0.1181, 0.2273, 0.1575, 0.2727, 0.1575, 0.2955, 0.03937, 0.25, 0.03937, 0.2727, 0.07873, 0.25, 0.03937, 0.2273, 0.07873, 0.2727, 0.07873, 0.2727, 0.07873, 0.2273, 0.07873, 0.25, 0.1181, 0.2273, 0.07873, 0.2045, 0.1181, 0.25, 0.1181, 0.25, 0.1181, 0.2045, 0.1181, 0.2273, 0.1575, 0.2045, 0.1181, 0.1818, 0.1575, 0.2273, 0.1575, 0.1591, 0.1181, 0.1364, 0.1575, 0.1818, 0.1575, 0.1364, 0.07873, 0.1136, 0.1181, 0.1591, 0.1181, 0.1136, 0.03937, 0.09091, 0.07873, 0.1364, 0.07873, 0.1591, 0.1181, 0.1136, 0.1181, 0.1364, 0.1575, 0.1136, 0.1181, 0.09091, 0.1575, 0.1364, 0.1575, 0.1364, 0.07873, 0.09091, 0.07873, 0.1136, 0.1181, 0.09091, 0.07873, 0.06818, 0.1181, 0.1136, 0.1181, 0.1136, 0.1181, 0.06818, 0.1181, 0.09091, 0.1575, 0.06818, 0.1181, 0.04545, 0.1575, 0.09091, 0.1575, 0.1136, 0.03937, 0.06818, 0.03937, 0.09091, 0.07873, 0.06818, 0.03937, 0.04545, 0.07873, 0.09091, 0.07873, 0.09091, 0.07873, 0.04545, 0.07873, 0.06818, 0.1181, 0.04545, 0.07873, 0.02273, 0.1181, 0.06818, 0.1181, 0.06818, 0.1181, 0.02273, 0.1181, 0.04545, 0.1575, 0.02273, 0.1181, 0.0, 0.1575, 0.04545, 0.1575, 0.5909, 0.1575, 0.5682, 0.1181, 0.5455, 0.1575, 0.6364, 0.1575, 0.6136, 0.1181, 0.5909, 0.1575, 0.6818, 0.1575, 0.6591, 0.1181, 0.6364, 0.1575, 0.5909, 0.1575, 0.6136, 0.1181, 0.5682, 0.1181, 0.6136, 0.1181, 0.5909, 0.07873, 0.5682, 0.1181, 0.6364, 0.1575, 0.6591, 0.1181, 0.6136, 0.1181, 0.6591, 0.1181, 0.6364, 0.07873, 0.6136, 0.1181, 0.6136, 0.1181, 0.6364, 0.07873, 0.5909, 0.07873, 0.6364, 0.07873, 0.6136, 0.03937, 0.5909, 0.07873, 0.6818, 0.1575, 0.7045, 0.1181, 0.6591, 0.1181, 0.7045, 0.1181, 0.6818, 0.07873, 0.6591, 0.1181, 0.6591, 0.1181, 0.6818, 0.07873, 0.6364, 0.07873, 0.6818, 0.07873, 0.6591, 0.03937, 0.6364, 0.07873, 0.6364, 0.07873, 0.6591, 0.03937, 0.6136, 0.03937, 0.6591, 0.03937, 0.6364, 0.0, 0.6136, 0.03937, 0.8864, 0.1181, 0.8636, 0.1575, 0.9091, 0.1575, 0.8636, 0.07873, 0.8409, 0.1181, 0.8864, 0.1181, 0.8409, 0.03937, 0.8182, 0.07873, 0.8636, 0.07873, 0.8864, 0.1181, 0.8409, 0.1181, 0.8636, 0.1575, 0.8409, 0.1181, 0.8182, 0.1575, 0.8636, 0.1575, 0.8636, 0.07873, 0.8182, 0.07873, 0.8409, 0.1181, 0.8182, 0.07873, 0.7955, 0.1181, 0.8409, 0.1181, 0.8409, 0.1181, 0.7955, 0.1181, 0.8182, 0.1575, 0.7955, 0.1181, 0.7727, 0.1575, 0.8182, 0.1575, 0.8409, 0.03937, 0.7955, 0.03937, 0.8182, 0.07873, 0.7955, 0.03937, 0.7727, 0.07873, 0.8182, 0.07873, 0.8182, 0.07873, 0.7727, 0.07873, 0.7955, 0.1181, 0.7727, 0.07873, 0.75, 0.1181, 0.7955, 0.1181, 0.7955, 0.1181, 0.75, 0.1181, 0.7727, 0.1575, 0.75, 0.1181, 0.7273, 0.1575, 0.7727, 0.1575, 0.3636, 0.3149, 0.3182, 0.3149, 0.3301, 0.3356, 0.351, 0.3368, 0.3766, 0.3712, 0.3669, 0.3543, 0.3604, 0.3543, 0.3507, 0.3712, 0.3636, 0.3937, 0.3487, 0.3408, 0.3326, 0.3399, 0.3326, 0.3399, 0.3487, 0.3408, 0.3947, 0.3399, 0.3786, 0.3408, 0.3786, 0.3408, 0.3947, 0.3399, 0.3947, 0.3399, 0.3786, 0.3408, 0.3713, 0.3543, 0.3788, 0.3673, 0.3942, 0.3678, 0.4029, 0.3543, 0.3243, 0.3543, 0.3331, 0.3678, 0.3484, 0.3673, 0.3559, 0.3543, 0.3487, 0.3408, 0.3326, 0.3399, 0.3553, 0.2218, 0.348, 0.2362, 0.3561, 0.2492, 0.3712, 0.2492, 0.3792, 0.2362, 0.3719, 0.2218, 0.4091, 0.3937, 0.3965, 0.3719, 0.3766, 0.3712, 0.3636, 0.3937, 0.3864, 0.1968, 0.3409, 0.1968, 0.3528, 0.2174, 0.3745, 0.2174, 0.4318, 0.3543, 0.4079, 0.3543, 0.3965, 0.3719, 0.4091, 0.3937, 0.3409, 0.1968, 0.3182, 0.2362, 0.3433, 0.2362, 0.3528, 0.2174, 0.3193, 0.3543, 0.3301, 0.3356, 0.3182, 0.3149, 0.2955, 0.3543, 0.3539, 0.2531, 0.3433, 0.2362, 0.3182, 0.2362, 0.3409, 0.2756, 0.3307, 0.3719, 0.3193, 0.3543, 0.2955, 0.3543, 0.3182, 0.3937, 0.4318, 0.3543, 0.4091, 0.3149, 0.3971, 0.3356, 0.4079, 0.3543, 0.3734, 0.2531, 0.3539, 0.2531, 0.3409, 0.2756, 0.3864, 0.2756, 0.3636, 0.3937, 0.3507, 0.3712, 0.3307, 0.3719, 0.3182, 0.3937, 0.4091, 0.3149, 0.3636, 0.3149, 0.3762, 0.3368, 0.3971, 0.3356, 0.4091, 0.2362, 0.384, 0.2362, 0.3734, 0.2531, 0.3864, 0.2756, 0.3559, 0.3543, 0.3487, 0.3408, 0.3487, 0.3408, 0.3559, 0.3543, 0.3669, 0.3543, 0.3762, 0.3368, 0.3636, 0.3149, 0.351, 0.3368, 0.3604, 0.3543, 0.3864, 0.1968, 0.3745, 0.2174, 0.384, 0.2362, 0.4091, 0.2362, 0.4079, 0.3543, 0.3971, 0.3356, 0.3947, 0.3399, 0.4029, 0.3543, 0.3971, 0.3356, 0.3762, 0.3368, 0.3786, 0.3408, 0.3947, 0.3399, 0.3762, 0.3368, 0.3669, 0.3543, 0.3713, 0.3543, 0.3786, 0.3408, 0.3669, 0.3543, 0.3766, 0.3712, 0.3788, 0.3673, 0.3713, 0.3543, 0.3766, 0.3712, 0.3965, 0.3719, 0.3942, 0.3678, 0.3788, 0.3673, 0.3965, 0.3719, 0.4079, 0.3543, 0.4029, 0.3543, 0.3942, 0.3678, 0.3301, 0.3356, 0.3193, 0.3543, 0.3243, 0.3543, 0.3326, 0.3399, 0.3193, 0.3543, 0.3307, 0.3719, 0.3331, 0.3678, 0.3243, 0.3543, 0.3307, 0.3719, 0.3507, 0.3712, 0.3484, 0.3673, 0.3331, 0.3678, 0.3507, 0.3712, 0.3604, 0.3543, 0.3559, 0.3543, 0.3484, 0.3673, 0.3604, 0.3543, 0.351, 0.3368, 0.3487, 0.3408, 0.3559, 0.3543, 0.351, 0.3368, 0.3301, 0.3356, 0.3326, 0.3399, 0.3487, 0.3408, 0.3745, 0.2174, 0.3528, 0.2174, 0.3553, 0.2218, 0.3719, 0.2218, 0.3528, 0.2174, 0.3433, 0.2362, 0.348, 0.2362, 0.3553, 0.2218, 0.3433, 0.2362, 0.3539, 0.2531, 0.3561, 0.2492, 0.348, 0.2362, 0.3539, 0.2531, 0.3734, 0.2531, 0.3712, 0.2492, 0.3561, 0.2492, 0.3734, 0.2531, 0.384, 0.2362, 0.3792, 0.2362, 0.3712, 0.2492, 0.384, 0.2362, 0.3745, 0.2174, 0.3719, 0.2218, 0.3792, 0.2362, 0.4029, 0.3543, 0.3947, 0.3399, 0.3947, 0.3399, 0.4029, 0.3543])
me_icosphere.materials.append(mat_material_001)
me_icosphere.use_remesh_preserve_volume = False
me_icosphere.use_remesh_preserve_attributes = False
me_icosphere.use_mirror_vertex_groups = False
me_icosphere.update()

# ---- objects
ob_bowlingball = bpy.data.objects.new('BowlingBall', me_icosphere)

# ---- transforms, parenting, visibility, modifiers, constraints
ob_bowlingball.location = (0.0, 0.0, 0.0)
ob_bowlingball.lineart.crease_threshold = 0.0
_m = ob_bowlingball.modifiers.new('Subdivision', 'SUBSURF')
_m.uv_smooth = 'PRESERVE_CORNERS'
_m.levels = 2
_m.show_only_control_edges = False

# ---- collection membership
col_collection.objects.link(ob_bowlingball)

# ---- scene / render settings (as saved in the file)
scene.frame_start = 1; scene.frame_end = 250; scene.frame_set(1)
scene.render.engine = 'BLENDER_EEVEE_NEXT'
scene.cycles.use_denoising = False
scene.cycles.samples = 128
scene.cycles.sampling_pattern = 'TABULATED_SOBOL'
scene.cycles.use_adaptive_sampling = False
scene.cycles.use_light_tree = False
scene.view_settings.view_transform = 'Filmic'
bpy.context.view_layer.update()

# ---- added for rendering (the .blend has no active camera and no usable light): camera, sun
cam_auto = bpy.data.cameras.new('AutoCamera')
cam_auto.lens = 50.0
cam_auto.sensor_width = 36.0
cam_auto.clip_end = 1000.0
ob_auto_camera = bpy.data.objects.new('AutoCamera', cam_auto)
scene.collection.objects.link(ob_auto_camera)
ob_auto_camera.location = (0.347858, -0.413292, 0.284428)
ob_auto_camera.rotation_euler = (1.09748, -7.21219e-08, 0.694738)
scene.camera = ob_auto_camera
light_auto_sun = bpy.data.lights.new('AutoSun', 'SUN')
light_auto_sun.energy = 3.0
light_auto_sun.angle = 0.0523599
ob_auto_sun = bpy.data.objects.new('AutoSun', light_auto_sun)
scene.collection.objects.link(ob_auto_sun)
ob_auto_sun.rotation_euler = (0.872665, 0.174533, 0.523599)
bpy.context.view_layer.update()
